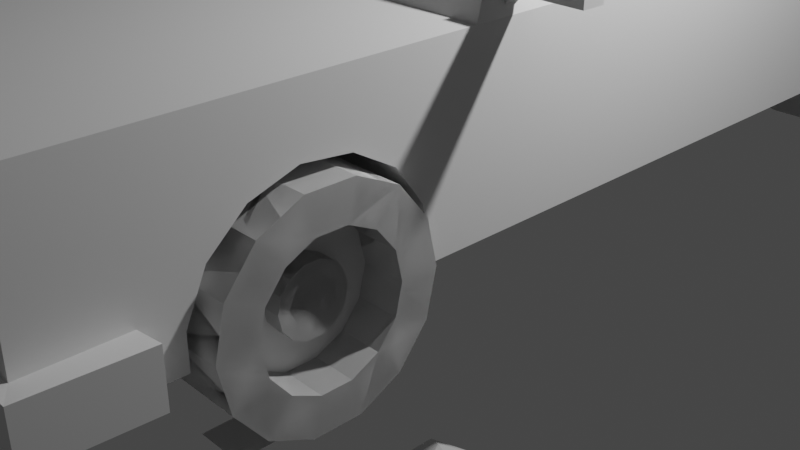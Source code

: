 # Source: low_poly_car7.blend  (saved by Blender 3.4.6; exported with 4.5.12 LTS)
import bpy
from mathutils import Matrix  # noqa: F401  (used for matrix-valued properties, if any)

bpy.ops.wm.read_factory_settings(use_empty=True)
scene = bpy.context.scene
scene.name = 'Scene'

# ---- collections
col_collection = bpy.data.collections.new('Collection'); scene.collection.children.link(col_collection)

# ---- materials (node trees are filled in below, after node groups)
mat_material = bpy.data.materials.new('Material')
mat_material.alpha_threshold = 0.0
mat_material.use_transparent_shadow = False
mat_material.roughness = 0.5
mat_material.line_color = (0.0, 0.0, 0.0, 1.0)

# ---- material node trees
mat_material.use_nodes = True; mat_material.node_tree.nodes.clear()
_N = mat_material.node_tree.nodes; _L = mat_material.node_tree.links
n0 = _N.new('ShaderNodeOutputMaterial'); n0.name = 'Material Output'; n0.location = (300, 300)
n1 = _N.new('ShaderNodeBsdfPrincipled'); n1.name = 'Principled BSDF'; n1.location = (10, 300)
n1.distribution = 'GGX'
n1.subsurface_method = 'RANDOM_WALK_SKIN'
n1.inputs[3].default_value = 1.45
n1.inputs[27].default_value = (0.0, 0.0, 0.0, 1.0)
n1.inputs[28].default_value = 1.0
_L.new(n1.outputs[0], n0.inputs[0])
n0.is_active_output = True

# ---- world
world_world = bpy.data.worlds.new('World'); scene.world = world_world
world_world.use_nodes = True; world_world.node_tree.nodes.clear()
_N = world_world.node_tree.nodes; _L = world_world.node_tree.links
n0 = _N.new('ShaderNodeOutputWorld'); n0.name = 'World Output'; n0.location = (300, 300)
n1 = _N.new('ShaderNodeBackground'); n1.name = 'Background'; n1.location = (10, 300)
n1.inputs[0].default_value = (0.05088, 0.05088, 0.05088, 1.0)
_L.new(n1.outputs[0], n0.inputs[0])
n0.is_active_output = True
world_world.color = (0.05088, 0.05088, 0.05088)
world_world.use_sun_shadow = False
world_world.sun_shadow_jitter_overblur = 0.0

# ---- cameras
cam_camera = bpy.data.cameras.new('Camera')
cam_camera.clip_end = 100.0
cam_camera.ortho_scale = 7.314

# ---- lights
light_light = bpy.data.lights.new('Light', 'POINT')
light_light.transmission_factor = 0.0
light_light.energy = 1000.0
light_light.shadow_soft_size = 0.1
light_light.shadow_maximum_resolution = 0.006
light_light.use_absolute_resolution = True

# ---- meshes
me_cube = bpy.data.meshes.new('Cube')
me_cube.from_pydata([(1.876, 3.665, -0.1445), (1.97, 4.093, -2.105), (1.97, -5.974, -0.3831), (1.97, -5.974, -2.105), (-2.342, 3.665, -0.1445), (-2.436, 4.093, -2.105), (-2.436, -5.974, -0.3831), (-2.436, -5.974, -2.105), (-2.436, -2.318, -2.105), (1.876, -1.843, -0.1445), (-2.342, -1.843, -0.1445), (1.97, -2.318, -2.105), (-1.779, -0.8391, 1.282), (-1.779, 2.846, 1.282), (1.313, 2.846, 1.282), (1.313, -0.8391, 1.282), (1.97, 5.782, -2.105), (-2.436, 5.782, -2.105), (1.97, 5.782, -0.3831), (-2.436, 5.782, -0.3831), (-2.342, 0.6219, -0.1445), (-2.342, 1.575, -0.1445), (1.97, 0.8664, -2.105), (1.97, 1.328, -2.105), (-2.436, 1.328, -2.105), (-2.436, 0.8664, -2.105), (1.876, 1.575, -0.1445), (1.876, 0.6219, -0.1445), (-1.779, 0.6955, 1.282), (-1.779, 1.518, 1.282), (1.313, 1.518, 1.282), (1.313, 0.6955, 1.282), (-2.436, 1.328, -0.3831), (-2.217, 4.015, -0.2472), (1.97, 0.8664, -0.3831), (1.755, -2.228, -0.255), (-1.685, 1.251, 1.521), (-1.573, 3.078, 1.385), (1.219, 0.9646, 1.521), (1.105, -1.068, 1.393), (-2.221, -2.228, -0.255), (-1.571, -1.068, 1.393), (1.107, 3.078, 1.385), (1.751, 4.015, -0.2472), (-2.436, 0.8664, -0.3831), (1.97, 1.328, -0.3831), (-1.685, 0.9646, 1.521), (1.219, 1.251, 1.521), (-2.436, 4.093, -0.3831), (1.97, 4.093, -0.3831), (-2.436, -2.318, -0.3831), (1.97, -2.318, -0.3831), (-1.685, 3.0, 1.521), (1.219, 3.0, 1.521), (-1.685, -0.9778, 1.521), (1.219, -0.9778, 1.521), (-2.149, 1.575, -0.2208), (-2.149, 3.665, -0.2208), (1.683, 0.6219, -0.2208), (1.683, -1.843, -0.2208), (-1.586, 1.518, 1.206), (-1.586, 2.846, 1.206), (1.12, 0.6955, 1.206), (1.12, -0.8391, 1.206), (-2.149, -1.843, -0.2208), (-1.586, -0.8391, 1.206), (1.12, 2.846, 1.206), (1.683, 3.665, -0.2208), (-2.149, 0.6219, -0.2208), (1.683, 1.575, -0.2208), (-1.586, 0.6955, 1.206), (1.12, 1.518, 1.206), (-2.217, 3.835, -0.3507), (1.751, 3.835, -0.3507), (-2.221, -2.058, -0.3746), (1.755, -2.058, -0.3746), (-1.573, 2.898, 1.282), (1.107, 2.898, 1.282), (-1.571, -0.898, 1.273), (1.105, -0.898, 1.273), (1.109, -5.838, -0.7615), (1.109, -5.838, -0.4884), (1.897, -5.838, -0.7615), (1.897, -5.838, -0.4884), (1.655, -5.838, -0.7615), (1.655, -5.838, -0.4884), (-2.436, -5.177, -2.105), (1.97, -5.177, -0.3831), (-2.436, -5.177, -0.3831), (1.97, -5.177, -2.105), (1.97, 4.093, -1.644), (-2.436, -5.974, -1.644), (1.97, -5.974, -1.644), (-2.436, 4.093, -1.644), (1.97, -2.318, -1.644), (-2.436, -2.318, -1.644), (1.97, 5.782, -1.644), (-2.436, 5.782, -1.644), (1.97, 1.328, -1.644), (1.97, 0.8664, -1.644), (-2.436, 0.8664, -1.644), (-2.436, 1.328, -1.644), (-2.436, -5.177, -1.644), (1.97, -5.177, -1.644), (-2.686, -5.157, -2.116), (-2.641, -6.097, -2.116), (2.175, -6.097, -1.634), (2.175, -6.097, -2.116), (2.219, -5.157, -2.116), (-2.686, -5.157, -1.634), (2.219, -5.157, -1.634), (-2.641, -6.097, -1.634), (-2.436, 5.251, -0.3831), (-2.436, 5.251, -2.105), (1.97, 5.251, -2.105), (1.97, 5.251, -0.3831), (1.97, 5.251, -1.644), (-2.436, 5.251, -1.644), (2.138, 5.949, -2.105), (-2.604, 5.949, -2.105), (2.138, 5.949, -1.644), (-2.604, 5.949, -1.644), (2.207, 5.251, -1.644), (-2.673, 5.251, -1.644), (-2.673, 5.251, -2.105), (2.207, 5.251, -2.105)], [], [(87, 88, 6, 2), (92, 2, 6, 91), (101, 32, 48, 93), (86, 89, 3, 7), (103, 87, 2, 92), (117, 112, 19, 97), (99, 34, 51, 94), (25, 22, 11, 8), (102, 88, 50, 95), (10, 12, 65, 64), (38, 46, 54, 55), (14, 30, 71, 66), (40, 35, 75, 74), (31, 15, 63, 62), (97, 19, 18, 96), (114, 113, 17, 16), (112, 115, 18, 19), (116, 114, 125, 122), (12, 28, 70, 65), (34, 45, 47, 38), (53, 52, 36, 47), (47, 36, 46, 38), (43, 33, 72, 73), (32, 44, 46, 36), (5, 1, 23, 24), (24, 23, 22, 25), (90, 49, 45, 98), (98, 45, 34, 99), (95, 50, 44, 100), (100, 44, 32, 101), (21, 4, 48, 32), (27, 9, 51, 34), (13, 29, 36, 52), (15, 31, 38, 55), (12, 10, 50, 54), (4, 13, 52, 48), (14, 0, 49, 53), (9, 15, 55, 51), (10, 20, 44, 50), (0, 26, 45, 49), (28, 12, 54, 46), (30, 14, 53, 47), (31, 27, 34, 38), (26, 30, 47, 45), (29, 21, 32, 36), (20, 28, 46, 44), (33, 43, 49, 48), (35, 40, 50, 51), (42, 37, 52, 53), (41, 39, 55, 54), (40, 41, 54, 50), (37, 33, 48, 52), (43, 42, 53, 49), (39, 35, 51, 55), (68, 64, 65, 70), (73, 72, 76, 77), (74, 75, 79, 78), (69, 67, 66, 71), (59, 58, 62, 63), (57, 56, 60, 61), (37, 42, 77, 76), (27, 31, 62, 58), (13, 4, 57, 61), (39, 41, 78, 79), (30, 26, 69, 71), (0, 14, 66, 67), (41, 40, 74, 78), (21, 29, 60, 56), (15, 9, 59, 63), (33, 37, 76, 72), (4, 21, 56, 57), (28, 20, 68, 70), (20, 10, 64, 68), (42, 43, 73, 77), (9, 27, 58, 59), (26, 0, 67, 69), (35, 39, 79, 75), (29, 13, 61, 60), (84, 85, 83, 82), (80, 81, 85, 84), (91, 6, 88, 102), (94, 51, 87, 103), (8, 11, 89, 86), (51, 50, 88, 87), (11, 94, 103, 89), (92, 91, 111, 106), (25, 100, 101, 24), (8, 95, 100, 25), (23, 98, 99, 22), (1, 90, 98, 23), (115, 116, 96, 18), (97, 96, 120, 121), (86, 102, 95, 8), (22, 99, 94, 11), (17, 113, 124, 119), (102, 86, 104, 109), (24, 101, 93, 5), (7, 3, 107, 105), (105, 111, 109, 104), (108, 110, 106, 107), (107, 106, 111, 105), (86, 7, 105, 104), (103, 92, 106, 110), (89, 103, 110, 108), (3, 89, 108, 107), (91, 102, 109, 111), (5, 93, 117, 113), (49, 90, 116, 115), (90, 1, 114, 116), (48, 49, 115, 112), (1, 5, 113, 114), (93, 48, 112, 117), (122, 125, 118, 120), (119, 121, 120, 118), (124, 123, 121, 119), (113, 117, 123, 124), (114, 16, 118, 125), (117, 97, 121, 123), (16, 17, 119, 118), (96, 116, 122, 120)])
_uv = me_cube.uv_layers.new(name='UVMap')
_uv.uv.foreach_set('vector', [0.625, 0.7306, 0.875, 0.7306, 0.875, 0.75, 0.625, 0.75, 0.4419, 0.75, 0.625, 0.75, 0.625, 1.0, 0.4419, 1.0, 0.4419, 0.2012, 0.625, 0.2012, 0.625, 0.25, 0.4419, 0.25, 0.125, 0.7306, 0.375, 0.7306, 0.375, 0.75, 0.125, 0.75, 0.4419, 0.7306, 0.625, 0.7306, 0.625, 0.75, 0.4419, 0.75, 0.4419, 0.25, 0.625, 0.25, 0.625, 0.25, 0.4419, 0.25, 0.4419, 0.6025, 0.625, 0.6025, 0.625, 0.6612, 0.4419, 0.6612, 0.125, 0.6025, 0.375, 0.6025, 0.375, 0.6612, 0.125, 0.6612, 0.4419, 0.01938, 0.625, 0.01938, 0.625, 0.08882, 0.4419, 0.08882, 0.625, 0.09476, 0.625, 0.0964, 0.625, 0.0964, 0.625, 0.09476, 0.625, 0.6025, 0.875, 0.6025, 0.875, 0.6612, 0.625, 0.6612, 0.625, 0.5069, 0.625, 0.5422, 0.625, 0.5422, 0.625, 0.5069, 0.865, 0.6612, 0.635, 0.6612, 0.635, 0.6612, 0.865, 0.6612, 0.625, 0.6095, 0.625, 0.6536, 0.625, 0.6536, 0.625, 0.6095, 0.4419, 0.25, 0.625, 0.25, 0.625, 0.5, 0.4419, 0.5, 0.375, 0.5, 0.125, 0.5, 0.125, 0.5, 0.375, 0.5, 0.625, 0.25, 0.625, 0.5, 0.625, 0.5, 0.625, 0.25, 0.4419, 0.5, 0.375, 0.5, 0.375, 0.5, 0.4419, 0.5, 0.625, 0.0964, 0.625, 0.1405, 0.625, 0.1405, 0.625, 0.0964, 0.625, 0.6025, 0.625, 0.5488, 0.625, 0.5488, 0.625, 0.6025, 0.625, 0.5, 0.875, 0.5, 0.875, 0.5488, 0.625, 0.5488, 0.625, 0.5488, 0.875, 0.5488, 0.875, 0.6025, 0.625, 0.6025, 0.625, 0.49, 0.625, 0.26, 0.625, 0.26, 0.625, 0.49, 0.625, 0.2012, 0.625, 0.1475, 0.625, 0.1475, 0.625, 0.2012, 0.125, 0.5, 0.375, 0.5, 0.375, 0.5488, 0.125, 0.5488, 0.125, 0.5488, 0.375, 0.5488, 0.375, 0.6025, 0.125, 0.6025, 0.4419, 0.5, 0.625, 0.5, 0.625, 0.5488, 0.4419, 0.5488, 0.4419, 0.5488, 0.625, 0.5488, 0.625, 0.6025, 0.4419, 0.6025, 0.4419, 0.08882, 0.625, 0.08882, 0.625, 0.1475, 0.4419, 0.1475, 0.4419, 0.1475, 0.625, 0.1475, 0.625, 0.2012, 0.4419, 0.2012, 0.625, 0.2063, 0.625, 0.2446, 0.625, 0.25, 0.625, 0.2012, 0.625, 0.6079, 0.625, 0.6552, 0.625, 0.6612, 0.625, 0.6025, 0.625, 0.2431, 0.625, 0.2078, 0.625, 0.2012, 0.625, 0.25, 0.625, 0.6536, 0.625, 0.6095, 0.625, 0.6025, 0.625, 0.6612, 0.625, 0.0964, 0.625, 0.09476, 0.625, 0.08882, 0.625, 0.08882, 0.625, 0.2446, 0.625, 0.2431, 0.625, 0.25, 0.625, 0.25, 0.625, 0.5069, 0.625, 0.5054, 0.625, 0.5, 0.625, 0.5, 0.625, 0.6552, 0.625, 0.6536, 0.625, 0.6612, 0.625, 0.6612, 0.625, 0.09476, 0.625, 0.1421, 0.625, 0.1475, 0.625, 0.08882, 0.625, 0.5054, 0.625, 0.5437, 0.625, 0.5488, 0.625, 0.5, 0.625, 0.1405, 0.625, 0.0964, 0.625, 0.08882, 0.625, 0.1475, 0.625, 0.5422, 0.625, 0.5069, 0.625, 0.5, 0.625, 0.5488, 0.625, 0.6095, 0.625, 0.6079, 0.625, 0.6025, 0.625, 0.6025, 0.625, 0.5437, 0.625, 0.5422, 0.625, 0.5488, 0.625, 0.5488, 0.625, 0.2078, 0.625, 0.2063, 0.625, 0.2012, 0.625, 0.2012, 0.625, 0.1421, 0.625, 0.1405, 0.625, 0.1475, 0.625, 0.1475, 0.625, 0.26, 0.625, 0.49, 0.625, 0.5, 0.625, 0.25, 0.635, 0.6612, 0.865, 0.6612, 0.875, 0.6612, 0.625, 0.6612, 0.625, 0.4875, 0.625, 0.2625, 0.625, 0.25, 0.625, 0.5, 0.8625, 0.6612, 0.6375, 0.6612, 0.625, 0.6612, 0.875, 0.6612, 0.865, 0.6612, 0.8625, 0.6612, 0.875, 0.6612, 0.875, 0.6612, 0.625, 0.2625, 0.625, 0.26, 0.625, 0.25, 0.625, 0.25, 0.625, 0.49, 0.625, 0.4875, 0.625, 0.5, 0.625, 0.5, 0.6375, 0.6612, 0.635, 0.6612, 0.625, 0.6612, 0.625, 0.6612, 0.625, 0.1421, 0.625, 0.09476, 0.625, 0.0964, 0.625, 0.1405, 0.625, 0.49, 0.625, 0.26, 0.625, 0.2625, 0.625, 0.4875, 0.865, 0.6612, 0.635, 0.6612, 0.6375, 0.6612, 0.8625, 0.6612, 0.625, 0.5437, 0.625, 0.5054, 0.625, 0.5069, 0.625, 0.5422, 0.625, 0.6552, 0.625, 0.6079, 0.625, 0.6095, 0.625, 0.6536, 0.625, 0.2446, 0.625, 0.2063, 0.625, 0.2078, 0.625, 0.2431, 0.625, 0.2625, 0.625, 0.4875, 0.625, 0.4875, 0.625, 0.2625, 0.625, 0.6079, 0.625, 0.6095, 0.625, 0.6095, 0.625, 0.6079, 0.625, 0.2431, 0.625, 0.2446, 0.625, 0.2446, 0.625, 0.2431, 0.6375, 0.6612, 0.8625, 0.6612, 0.8625, 0.6612, 0.6375, 0.6612, 0.625, 0.5422, 0.625, 0.5437, 0.625, 0.5437, 0.625, 0.5422, 0.625, 0.5054, 0.625, 0.5069, 0.625, 0.5069, 0.625, 0.5054, 0.8625, 0.6612, 0.865, 0.6612, 0.865, 0.6612, 0.8625, 0.6612, 0.625, 0.2063, 0.625, 0.2078, 0.625, 0.2078, 0.625, 0.2063, 0.625, 0.6536, 0.625, 0.6552, 0.625, 0.6552, 0.625, 0.6536, 0.625, 0.26, 0.625, 0.2625, 0.625, 0.2625, 0.625, 0.26, 0.625, 0.2446, 0.625, 0.2063, 0.625, 0.2063, 0.625, 0.2446, 0.625, 0.1405, 0.625, 0.1421, 0.625, 0.1421, 0.625, 0.1405, 0.625, 0.1421, 0.625, 0.09476, 0.625, 0.09476, 0.625, 0.1421, 0.625, 0.4875, 0.625, 0.49, 0.625, 0.49, 0.625, 0.4875, 0.625, 0.6552, 0.625, 0.6079, 0.625, 0.6079, 0.625, 0.6552, 0.625, 0.5437, 0.625, 0.5054, 0.625, 0.5054, 0.625, 0.5437, 0.635, 0.6612, 0.6375, 0.6612, 0.6375, 0.6612, 0.635, 0.6612, 0.625, 0.2078, 0.625, 0.2431, 0.625, 0.2431, 0.625, 0.2078, 0.375, 0.4233, 0.625, 0.4233, 0.625, 0.5, 0.375, 0.5, 0.375, 0.25, 0.625, 0.25, 0.625, 0.4233, 0.375, 0.4233, 0.4419, 0.0, 0.625, 0.0, 0.625, 0.01938, 0.4419, 0.01938, 0.4419, 0.6612, 0.625, 0.6612, 0.625, 0.7306, 0.4419, 0.7306, 0.125, 0.6612, 0.375, 0.6612, 0.375, 0.7306, 0.125, 0.7306, 0.625, 0.6612, 0.875, 0.6612, 0.875, 0.7306, 0.625, 0.7306, 0.375, 0.6612, 0.4419, 0.6612, 0.4419, 0.7306, 0.375, 0.7306, 0.4419, 0.75, 0.4419, 1.0, 0.4419, 1.0, 0.4419, 0.75, 0.375, 0.1475, 0.4419, 0.1475, 0.4419, 0.2012, 0.375, 0.2012, 0.375, 0.08882, 0.4419, 0.08882, 0.4419, 0.1475, 0.375, 0.1475, 0.375, 0.5488, 0.4419, 0.5488, 0.4419, 0.6025, 0.375, 0.6025, 0.375, 0.5, 0.4419, 0.5, 0.4419, 0.5488, 0.375, 0.5488, 0.625, 0.5, 0.4419, 0.5, 0.4419, 0.5, 0.625, 0.5, 0.4419, 0.25, 0.4419, 0.5, 0.4419, 0.5, 0.4419, 0.25, 0.375, 0.01938, 0.4419, 0.01938, 0.4419, 0.08882, 0.375, 0.08882, 0.375, 0.6025, 0.4419, 0.6025, 0.4419, 0.6612, 0.375, 0.6612, 0.125, 0.5, 0.125, 0.5, 0.125, 0.5, 0.125, 0.5, 0.4419, 0.01938, 0.375, 0.01938, 0.375, 0.01938, 0.4419, 0.01938, 0.375, 0.2012, 0.4419, 0.2012, 0.4419, 0.25, 0.375, 0.25, 0.125, 0.75, 0.375, 0.75, 0.375, 0.75, 0.125, 0.75, 0.375, 0.0, 0.4419, 0.0, 0.4419, 0.01938, 0.375, 0.01938, 0.375, 0.7306, 0.4419, 0.7306, 0.4419, 0.75, 0.375, 0.75, 0.375, 0.75, 0.4419, 0.75, 0.4419, 1.0, 0.375, 1.0, 0.125, 0.7306, 0.125, 0.75, 0.125, 0.75, 0.125, 0.7306, 0.4419, 0.7306, 0.4419, 0.75, 0.4419, 0.75, 0.4419, 0.7306, 0.375, 0.7306, 0.4419, 0.7306, 0.4419, 0.7306, 0.375, 0.7306, 0.375, 0.75, 0.375, 0.7306, 0.375, 0.7306, 0.375, 0.75, 0.4419, 0.0, 0.4419, 0.01938, 0.4419, 0.01938, 0.4419, 0.0, 0.375, 0.25, 0.4419, 0.25, 0.4419, 0.25, 0.375, 0.25, 0.625, 0.5, 0.4419, 0.5, 0.4419, 0.5, 0.625, 0.5, 0.4419, 0.5, 0.375, 0.5, 0.375, 0.5, 0.4419, 0.5, 0.625, 0.25, 0.625, 0.5, 0.625, 0.5, 0.625, 0.25, 0.375, 0.5, 0.125, 0.5, 0.125, 0.5, 0.375, 0.5, 0.4419, 0.25, 0.625, 0.25, 0.625, 0.25, 0.4419, 0.25, 0.4419, 0.5, 0.375, 0.5, 0.375, 0.5, 0.4419, 0.5, 0.375, 0.25, 0.4419, 0.25, 0.4419, 0.5, 0.375, 0.5, 0.375, 0.25, 0.4419, 0.25, 0.4419, 0.25, 0.375, 0.25, 0.375, 0.25, 0.4419, 0.25, 0.4419, 0.25, 0.375, 0.25, 0.375, 0.5, 0.375, 0.5, 0.375, 0.5, 0.375, 0.5, 0.4419, 0.25, 0.4419, 0.25, 0.4419, 0.25, 0.4419, 0.25, 0.375, 0.5, 0.125, 0.5, 0.125, 0.5, 0.375, 0.5, 0.4419, 0.5, 0.4419, 0.5, 0.4419, 0.5, 0.4419, 0.5])
me_cube.materials.append(mat_material)
me_cube.use_mirror_vertex_groups = False
me_cube.update()
me_cylinder = bpy.data.meshes.new('Cylinder')
me_cylinder.from_pydata([(0.0, 1.0, -1.0), (0.0, 1.0, 1.0), (0.4067, 0.9135, -1.0), (0.4067, 0.9135, 1.0), (0.7431, 0.6691, -1.0), (0.7431, 0.6691, 1.0), (0.9511, 0.309, -1.0), (0.9511, 0.309, 1.0), (0.9945, -0.1045, -1.0), (0.9945, -0.1045, 1.0), (0.866, -0.5, -1.0), (0.866, -0.5, 1.0), (0.5878, -0.809, -1.0), (0.5878, -0.809, 1.0), (0.2079, -0.9781, -1.0), (0.2079, -0.9781, 1.0), (-0.2079, -0.9781, -1.0), (-0.2079, -0.9781, 1.0), (-0.5878, -0.809, -1.0), (-0.5878, -0.809, 1.0), (-0.866, -0.5, -1.0), (-0.866, -0.5, 1.0), (-0.9945, -0.1045, -1.0), (-0.9945, -0.1045, 1.0), (-0.9511, 0.309, -1.0), (-0.9511, 0.309, 1.0), (-0.7431, 0.6691, -1.0), (-0.7431, 0.6691, 1.0), (-0.4067, 0.9135, -1.0), (-0.4067, 0.9135, 1.0)], [], [(0, 1, 3, 2), (2, 3, 5, 4), (4, 5, 7, 6), (6, 7, 9, 8), (8, 9, 11, 10), (10, 11, 13, 12), (12, 13, 15, 14), (14, 15, 17, 16), (16, 17, 19, 18), (18, 19, 21, 20), (20, 21, 23, 22), (22, 23, 25, 24), (24, 25, 27, 26), (3, 1, 29, 27, 25, 23, 21, 19, 17, 15, 13, 11, 9, 7, 5), (26, 27, 29, 28), (28, 29, 1, 0), (0, 2, 4, 6, 8, 10, 12, 14, 16, 18, 20, 22, 24, 26, 28)])
_uv = me_cylinder.uv_layers.new(name='UVMap')
_uv.uv.foreach_set('vector', [1.0, 0.5, 1.0, 1.0, 0.9333, 1.0, 0.9333, 0.5, 0.9333, 0.5, 0.9333, 1.0, 0.8667, 1.0, 0.8667, 0.5, 0.8667, 0.5, 0.8667, 1.0, 0.8, 1.0, 0.8, 0.5, 0.8, 0.5, 0.8, 1.0, 0.7333, 1.0, 0.7333, 0.5, 0.7333, 0.5, 0.7333, 1.0, 0.6667, 1.0, 0.6667, 0.5, 0.6667, 0.5, 0.6667, 1.0, 0.6, 1.0, 0.6, 0.5, 0.6, 0.5, 0.6, 1.0, 0.5333, 1.0, 0.5333, 0.5, 0.5333, 0.5, 0.5333, 1.0, 0.4667, 1.0, 0.4667, 0.5, 0.4667, 0.5, 0.4667, 1.0, 0.4, 1.0, 0.4, 0.5, 0.4, 0.5, 0.4, 1.0, 0.3333, 1.0, 0.3333, 0.5, 0.3333, 0.5, 0.3333, 1.0, 0.2667, 1.0, 0.2667, 0.5, 0.2667, 0.5, 0.2667, 1.0, 0.2, 1.0, 0.2, 0.5, 0.2, 0.5, 0.2, 1.0, 0.1333, 1.0, 0.1333, 0.5, 0.3476, 0.4693, 0.25, 0.49, 0.1524, 0.4693, 0.07165, 0.4106, 0.02175, 0.3242, 0.01131, 0.2249, 0.04215, 0.13, 0.1089, 0.05584, 0.2001, 0.01524, 0.2999, 0.01524, 0.3911, 0.05584, 0.4578, 0.13, 0.4887, 0.2249, 0.4783, 0.3242, 0.4284, 0.4106, 0.1333, 0.5, 0.1333, 1.0, 0.06667, 1.0, 0.06667, 0.5, 0.06667, 0.5, 0.06667, 1.0, 4.47e-08, 1.0, 4.47e-08, 0.5, 0.75, 0.49, 0.8476, 0.4693, 0.9284, 0.4106, 0.9783, 0.3242, 0.9887, 0.2249, 0.9578, 0.13, 0.8911, 0.05584, 0.7999, 0.01524, 0.7001, 0.01524, 0.6089, 0.05584, 0.5422, 0.13, 0.5113, 0.2249, 0.5217, 0.3242, 0.5716, 0.4106, 0.6524, 0.4693])
me_cylinder.update()
me_cylinder_002 = bpy.data.meshes.new('Cylinder.002')
me_cylinder_002.from_pydata([(0.0, 1.0, -1.0), (0.0, 0.6469, 1.0), (0.4339, 0.901, -1.0), (0.2807, 0.5829, 1.0), (0.7818, 0.6235, -1.0), (0.5058, 0.4034, 1.0), (0.9749, 0.2225, -1.0), (0.6307, 0.144, 1.0), (0.9749, -0.2225, -1.0), (0.6307, -0.144, 1.0), (0.7818, -0.6235, -1.0), (0.5058, -0.4034, 1.0), (0.4339, -0.901, -1.0), (0.2807, -0.5829, 1.0), (0.0, -1.0, -1.0), (0.0, -0.6469, 1.0), (-0.4339, -0.901, -1.0), (-0.2807, -0.5829, 1.0), (-0.7818, -0.6235, -1.0), (-0.5058, -0.4034, 1.0), (-0.9749, -0.2225, -1.0), (-0.6307, -0.144, 1.0), (-0.9749, 0.2225, -1.0), (-0.6307, 0.144, 1.0), (-0.7818, 0.6235, -1.0), (-0.5058, 0.4034, 1.0), (-0.4339, 0.901, -1.0), (-0.2807, 0.5829, 1.0), (0.4339, 0.901, 1.0), (0.0, 1.0, 1.0), (0.7818, 0.6235, 1.0), (0.9749, 0.2225, 1.0), (0.9749, -0.2225, 1.0), (0.7818, -0.6235, 1.0), (0.4339, -0.901, 1.0), (0.0, -1.0, 1.0), (-0.4339, -0.901, 1.0), (-0.7818, -0.6235, 1.0), (-0.9749, -0.2225, 1.0), (-0.9749, 0.2225, 1.0), (-0.7818, 0.6235, 1.0), (-0.4339, 0.901, 1.0), (0.1386, 0.2878, 0.3379), (-6.332e-08, 0.3194, 0.3379), (0.2497, 0.1991, 0.3379), (0.3114, 0.07107, 0.3379), (0.3114, -0.07107, 0.3379), (0.2497, -0.1991, 0.3379), (0.1386, -0.2878, 0.3379), (1.756e-09, -0.3194, 0.3379), (-0.1386, -0.2878, 0.3379), (-0.2497, -0.1991, 0.3379), (-0.3114, -0.07107, 0.3379), (-0.3114, 0.07107, 0.3379), (-0.2497, 0.1991, 0.3379), (-0.1386, 0.2878, 0.3379), (0.2807, 0.5829, 0.3379), (-3.078e-08, 0.6469, 0.3379), (0.5058, 0.4034, 0.3379), (0.6307, 0.144, 0.3379), (0.6307, -0.144, 0.3379), (0.5058, -0.4034, 0.3379), (0.2807, -0.5829, 0.3379), (-3.078e-08, -0.6469, 0.3379), (-0.2807, -0.5829, 0.3379), (-0.5058, -0.4034, 0.3379), (-0.6307, -0.144, 0.3379), (-0.6307, 0.144, 0.3379), (-0.5058, 0.4034, 0.3379), (-0.2807, 0.5829, 0.3379), (0.1386, 0.2878, 0.6293), (-4.978e-08, 0.3194, 0.6293), (0.2497, 0.1991, 0.6293), (0.3114, 0.07107, 0.6293), (0.3114, -0.07107, 0.6293), (0.2497, -0.1991, 0.6293), (0.1386, -0.2878, 0.6293), (1.53e-08, -0.3194, 0.6293), (-0.1386, -0.2878, 0.6293), (-0.2497, -0.1991, 0.6293), (-0.3114, -0.07107, 0.6293), (-0.3114, 0.07107, 0.6293), (-0.2497, 0.1991, 0.6293), (-0.1386, 0.2878, 0.6293), (0.5058, 0.4034, 0.1573), (0.2807, 0.5829, 0.1573), (0.6307, -0.144, 0.1573), (0.6307, 0.144, 0.1573), (0.2807, -0.5829, 0.1573), (0.5058, -0.4034, 0.1573), (-0.2807, -0.5829, 0.1573), (-3.918e-08, -0.6469, 0.1573), (-0.6307, -0.144, 0.1573), (-0.5058, -0.4034, 0.1573), (-0.5058, 0.4034, 0.1573), (-0.6307, 0.144, 0.1573), (-3.918e-08, 0.6469, 0.1573), (-0.2807, 0.5829, 0.1573), (0.2497, 0.1991, 0.1573), (0.1386, 0.2878, 0.1573), (0.3114, -0.07107, 0.1573), (0.3114, 0.07107, 0.1573), (0.1386, -0.2878, 0.1573), (0.2497, -0.1991, 0.1573), (-0.1386, -0.2878, 0.1573), (-6.642e-09, -0.3194, 0.1573), (-0.3114, -0.07107, 0.1573), (-0.2497, -0.1991, 0.1573), (-0.2497, 0.1991, 0.1573), (-0.3114, 0.07107, 0.1573), (-7.172e-08, 0.3194, 0.1573), (-0.1386, 0.2878, 0.1573)], [], [(0, 29, 28, 2), (2, 28, 30, 4), (4, 30, 31, 6), (6, 31, 32, 8), (8, 32, 33, 10), (10, 33, 34, 12), (12, 34, 35, 14), (14, 35, 36, 16), (16, 36, 37, 18), (18, 37, 38, 20), (20, 38, 39, 22), (22, 39, 40, 24), (23, 21, 66, 67), (24, 40, 41, 26), (26, 41, 29, 0), (0, 2, 4, 6, 8, 10, 12, 14, 16, 18, 20, 22, 24, 26), (1, 3, 28, 29), (3, 5, 30, 28), (5, 7, 31, 30), (7, 9, 32, 31), (9, 11, 33, 32), (11, 13, 34, 33), (13, 15, 35, 34), (15, 17, 36, 35), (17, 19, 37, 36), (19, 21, 38, 37), (21, 23, 39, 38), (23, 25, 40, 39), (25, 27, 41, 40), (27, 1, 29, 41), (45, 44, 72, 73), (9, 7, 59, 60), (25, 23, 67, 68), (11, 9, 60, 61), (27, 25, 68, 69), (13, 11, 61, 62), (1, 27, 69, 57), (15, 13, 62, 63), (17, 15, 63, 64), (3, 1, 57, 56), (19, 17, 64, 65), (5, 3, 56, 58), (21, 19, 65, 66), (7, 5, 58, 59), (43, 42, 56, 57), (45, 46, 100, 101), (44, 45, 59, 58), (44, 58, 84, 98), (46, 47, 61, 60), (60, 59, 87, 86), (48, 49, 63, 62), (56, 42, 99, 85), (50, 51, 65, 64), (42, 44, 98, 99), (52, 53, 67, 66), (43, 57, 96, 110), (54, 55, 69, 68), (69, 55, 111, 97), (70, 71, 83, 82, 81, 80, 79, 78, 77, 76, 75, 74, 73, 72), (53, 52, 80, 81), (46, 45, 73, 74), (54, 53, 81, 82), (47, 46, 74, 75), (55, 54, 82, 83), (48, 47, 75, 76), (43, 55, 83, 71), (49, 48, 76, 77), (50, 49, 77, 78), (42, 43, 71, 70), (51, 50, 78, 79), (44, 42, 70, 72), (52, 51, 79, 80), (99, 98, 84, 85), (101, 100, 86, 87), (103, 102, 88, 89), (105, 104, 90, 91), (107, 106, 92, 93), (109, 108, 94, 95), (111, 110, 96, 97), (59, 45, 101, 87), (62, 61, 89, 88), (46, 60, 86, 100), (47, 48, 102, 103), (61, 47, 103, 89), (64, 63, 91, 90), (48, 62, 88, 102), (49, 50, 104, 105), (63, 49, 105, 91), (66, 65, 93, 92), (50, 64, 90, 104), (51, 52, 106, 107), (65, 51, 107, 93), (68, 67, 95, 94), (52, 66, 92, 106), (53, 54, 108, 109), (67, 53, 109, 95), (57, 69, 97, 96), (54, 68, 94, 108), (55, 43, 110, 111), (58, 56, 85, 84)])
_uv = me_cylinder_002.uv_layers.new(name='UVMap')
_uv.uv.foreach_set('vector', [1.0, 0.5, 1.0, 1.0, 0.9286, 1.0, 0.9286, 0.5, 0.9286, 0.5, 0.9286, 1.0, 0.8571, 1.0, 0.8571, 0.5, 0.8571, 0.5, 0.8571, 1.0, 0.7857, 1.0, 0.7857, 0.5, 0.7857, 0.5, 0.7857, 1.0, 0.7143, 1.0, 0.7143, 0.5, 0.7143, 0.5, 0.7143, 1.0, 0.6429, 1.0, 0.6429, 0.5, 0.6429, 0.5, 0.6429, 1.0, 0.5714, 1.0, 0.5714, 0.5, 0.5714, 0.5, 0.5714, 1.0, 0.5, 1.0, 0.5, 0.5, 0.5, 0.5, 0.5, 1.0, 0.4286, 1.0, 0.4286, 0.5, 0.4286, 0.5, 0.4286, 1.0, 0.3571, 1.0, 0.3571, 0.5, 0.3571, 0.5, 0.3571, 1.0, 0.2857, 1.0, 0.2857, 0.5, 0.2857, 0.5, 0.2857, 1.0, 0.2143, 1.0, 0.2143, 0.5, 0.2143, 0.5, 0.2143, 1.0, 0.1429, 1.0, 0.1429, 0.5, 0.09863, 0.2845, 0.09863, 0.2155, 0.09863, 0.2155, 0.09863, 0.2845, 0.1429, 0.5, 0.1429, 1.0, 0.07143, 1.0, 0.07143, 0.5, 0.07143, 0.5, 0.07143, 1.0, -1.341e-07, 1.0, -1.341e-07, 0.5, 0.75, 0.49, 0.8541, 0.4662, 0.9376, 0.3996, 0.984, 0.3034, 0.984, 0.1966, 0.9376, 0.1004, 0.8541, 0.03377, 0.75, 0.01, 0.6459, 0.03377, 0.5624, 0.1004, 0.516, 0.1966, 0.516, 0.3034, 0.5624, 0.3996, 0.6459, 0.4662, 0.25, 0.4053, 0.3174, 0.3899, 0.3541, 0.4662, 0.25, 0.49, 0.3174, 0.3899, 0.3714, 0.3468, 0.4376, 0.3996, 0.3541, 0.4662, 0.3714, 0.3468, 0.4014, 0.2845, 0.484, 0.3034, 0.4376, 0.3996, 0.4014, 0.2845, 0.4014, 0.2155, 0.484, 0.1966, 0.484, 0.3034, 0.4014, 0.2155, 0.3714, 0.1532, 0.4376, 0.1004, 0.484, 0.1966, 0.3714, 0.1532, 0.3174, 0.1101, 0.3541, 0.03377, 0.4376, 0.1004, 0.3174, 0.1101, 0.25, 0.09474, 0.25, 0.01, 0.3541, 0.03377, 0.25, 0.09474, 0.1826, 0.1101, 0.1459, 0.03377, 0.25, 0.01, 0.1826, 0.1101, 0.1286, 0.1532, 0.06236, 0.1004, 0.1459, 0.03377, 0.1286, 0.1532, 0.09863, 0.2155, 0.01602, 0.1966, 0.06236, 0.1004, 0.09863, 0.2155, 0.09863, 0.2845, 0.01602, 0.3034, 0.01602, 0.1966, 0.09863, 0.2845, 0.1286, 0.3468, 0.06236, 0.3996, 0.01602, 0.3034, 0.1286, 0.3468, 0.1826, 0.3899, 0.1459, 0.4662, 0.06236, 0.3996, 0.1826, 0.3899, 0.25, 0.4053, 0.25, 0.49, 0.1459, 0.4662, 0.3247, 0.2671, 0.3099, 0.2978, 0.3099, 0.2978, 0.3247, 0.2671, 0.4014, 0.2155, 0.4014, 0.2845, 0.4014, 0.2845, 0.4014, 0.2155, 0.1286, 0.3468, 0.09863, 0.2845, 0.09863, 0.2845, 0.1286, 0.3468, 0.3714, 0.1532, 0.4014, 0.2155, 0.4014, 0.2155, 0.3714, 0.1532, 0.1826, 0.3899, 0.1286, 0.3468, 0.1286, 0.3468, 0.1826, 0.3899, 0.3174, 0.1101, 0.3714, 0.1532, 0.3714, 0.1532, 0.3174, 0.1101, 0.25, 0.4053, 0.1826, 0.3899, 0.1826, 0.3899, 0.25, 0.4053, 0.25, 0.09474, 0.3174, 0.1101, 0.3174, 0.1101, 0.25, 0.09474, 0.1826, 0.1101, 0.25, 0.09474, 0.25, 0.09474, 0.1826, 0.1101, 0.3174, 0.3899, 0.25, 0.4053, 0.25, 0.4053, 0.3174, 0.3899, 0.1286, 0.1532, 0.1826, 0.1101, 0.1826, 0.1101, 0.1286, 0.1532, 0.3714, 0.3468, 0.3174, 0.3899, 0.3174, 0.3899, 0.3714, 0.3468, 0.09863, 0.2155, 0.1286, 0.1532, 0.1286, 0.1532, 0.09863, 0.2155, 0.4014, 0.2845, 0.3714, 0.3468, 0.3714, 0.3468, 0.4014, 0.2845, 0.25, 0.3267, 0.2833, 0.3191, 0.3174, 0.3899, 0.25, 0.4053, 0.3247, 0.2671, 0.3247, 0.2329, 0.3247, 0.2329, 0.3247, 0.2671, 0.3099, 0.2978, 0.3247, 0.2671, 0.4014, 0.2845, 0.3714, 0.3468, 0.3099, 0.2978, 0.3714, 0.3468, 0.3714, 0.3468, 0.3099, 0.2978, 0.3247, 0.2329, 0.3099, 0.2022, 0.3714, 0.1532, 0.4014, 0.2155, 0.4014, 0.2155, 0.4014, 0.2845, 0.4014, 0.2845, 0.4014, 0.2155, 0.2833, 0.1809, 0.25, 0.1733, 0.25, 0.09474, 0.3174, 0.1101, 0.3174, 0.3899, 0.2833, 0.3191, 0.2833, 0.3191, 0.3174, 0.3899, 0.2167, 0.1809, 0.1901, 0.2022, 0.1286, 0.1532, 0.1826, 0.1101, 0.2833, 0.3191, 0.3099, 0.2978, 0.3099, 0.2978, 0.2833, 0.3191, 0.1753, 0.2329, 0.1753, 0.2671, 0.09863, 0.2845, 0.09863, 0.2155, 0.25, 0.3267, 0.25, 0.4053, 0.25, 0.4053, 0.25, 0.3267, 0.1901, 0.2978, 0.2167, 0.3191, 0.1826, 0.3899, 0.1286, 0.3468, 0.1826, 0.3899, 0.2167, 0.3191, 0.2167, 0.3191, 0.1826, 0.3899, 0.2833, 0.3191, 0.25, 0.3267, 0.2167, 0.3191, 0.1901, 0.2978, 0.1753, 0.2671, 0.1753, 0.2329, 0.1901, 0.2022, 0.2167, 0.1809, 0.25, 0.1733, 0.2833, 0.1809, 0.3099, 0.2022, 0.3247, 0.2329, 0.3247, 0.2671, 0.3099, 0.2978, 0.1753, 0.2671, 0.1753, 0.2329, 0.1753, 0.2329, 0.1753, 0.2671, 0.3247, 0.2329, 0.3247, 0.2671, 0.3247, 0.2671, 0.3247, 0.2329, 0.1901, 0.2978, 0.1753, 0.2671, 0.1753, 0.2671, 0.1901, 0.2978, 0.3099, 0.2022, 0.3247, 0.2329, 0.3247, 0.2329, 0.3099, 0.2022, 0.2167, 0.3191, 0.1901, 0.2978, 0.1901, 0.2978, 0.2167, 0.3191, 0.2833, 0.1809, 0.3099, 0.2022, 0.3099, 0.2022, 0.2833, 0.1809, 0.25, 0.3267, 0.2167, 0.3191, 0.2167, 0.3191, 0.25, 0.3267, 0.25, 0.1733, 0.2833, 0.1809, 0.2833, 0.1809, 0.25, 0.1733, 0.2167, 0.1809, 0.25, 0.1733, 0.25, 0.1733, 0.2167, 0.1809, 0.2833, 0.3191, 0.25, 0.3267, 0.25, 0.3267, 0.2833, 0.3191, 0.1901, 0.2022, 0.2167, 0.1809, 0.2167, 0.1809, 0.1901, 0.2022, 0.3099, 0.2978, 0.2833, 0.3191, 0.2833, 0.3191, 0.3099, 0.2978, 0.1753, 0.2329, 0.1901, 0.2022, 0.1901, 0.2022, 0.1753, 0.2329, 0.2833, 0.3191, 0.3099, 0.2978, 0.3714, 0.3468, 0.3174, 0.3899, 0.3247, 0.2671, 0.3247, 0.2329, 0.4014, 0.2155, 0.4014, 0.2845, 0.3099, 0.2022, 0.2833, 0.1809, 0.3174, 0.1101, 0.3714, 0.1532, 0.25, 0.1733, 0.2167, 0.1809, 0.1826, 0.1101, 0.25, 0.09474, 0.1901, 0.2022, 0.1753, 0.2329, 0.09863, 0.2155, 0.1286, 0.1532, 0.1753, 0.2671, 0.1901, 0.2978, 0.1286, 0.3468, 0.09863, 0.2845, 0.2167, 0.3191, 0.25, 0.3267, 0.25, 0.4053, 0.1826, 0.3899, 0.4014, 0.2845, 0.3247, 0.2671, 0.3247, 0.2671, 0.4014, 0.2845, 0.3174, 0.1101, 0.3714, 0.1532, 0.3714, 0.1532, 0.3174, 0.1101, 0.3247, 0.2329, 0.4014, 0.2155, 0.4014, 0.2155, 0.3247, 0.2329, 0.3099, 0.2022, 0.2833, 0.1809, 0.2833, 0.1809, 0.3099, 0.2022, 0.3714, 0.1532, 0.3099, 0.2022, 0.3099, 0.2022, 0.3714, 0.1532, 0.1826, 0.1101, 0.25, 0.09474, 0.25, 0.09474, 0.1826, 0.1101, 0.2833, 0.1809, 0.3174, 0.1101, 0.3174, 0.1101, 0.2833, 0.1809, 0.25, 0.1733, 0.2167, 0.1809, 0.2167, 0.1809, 0.25, 0.1733, 0.25, 0.09474, 0.25, 0.1733, 0.25, 0.1733, 0.25, 0.09474, 0.09863, 0.2155, 0.1286, 0.1532, 0.1286, 0.1532, 0.09863, 0.2155, 0.2167, 0.1809, 0.1826, 0.1101, 0.1826, 0.1101, 0.2167, 0.1809, 0.1901, 0.2022, 0.1753, 0.2329, 0.1753, 0.2329, 0.1901, 0.2022, 0.1286, 0.1532, 0.1901, 0.2022, 0.1901, 0.2022, 0.1286, 0.1532, 0.1286, 0.3468, 0.09863, 0.2845, 0.09863, 0.2845, 0.1286, 0.3468, 0.1753, 0.2329, 0.09863, 0.2155, 0.09863, 0.2155, 0.1753, 0.2329, 0.1753, 0.2671, 0.1901, 0.2978, 0.1901, 0.2978, 0.1753, 0.2671, 0.09863, 0.2845, 0.1753, 0.2671, 0.1753, 0.2671, 0.09863, 0.2845, 0.25, 0.4053, 0.1826, 0.3899, 0.1826, 0.3899, 0.25, 0.4053, 0.1901, 0.2978, 0.1286, 0.3468, 0.1286, 0.3468, 0.1901, 0.2978, 0.2167, 0.3191, 0.25, 0.3267, 0.25, 0.3267, 0.2167, 0.3191, 0.3714, 0.3468, 0.3174, 0.3899, 0.3174, 0.3899, 0.3714, 0.3468])
me_cylinder_002.update()
me_cylinder_003 = bpy.data.meshes.new('Cylinder.003')
me_cylinder_003.from_pydata([(0.0, 1.0, -1.0), (0.0, 1.0, 1.0), (0.4067, 0.9135, -1.0), (0.4067, 0.9135, 1.0), (0.7431, 0.6691, -1.0), (0.7431, 0.6691, 1.0), (0.9511, 0.309, -1.0), (0.9511, 0.309, 1.0), (0.9945, -0.1045, -1.0), (0.9945, -0.1045, 1.0), (0.866, -0.5, -1.0), (0.866, -0.5, 1.0), (0.5878, -0.809, -1.0), (0.5878, -0.809, 1.0), (0.2079, -0.9781, -1.0), (0.2079, -0.9781, 1.0), (-0.2079, -0.9781, -1.0), (-0.2079, -0.9781, 1.0), (-0.5878, -0.809, -1.0), (-0.5878, -0.809, 1.0), (-0.866, -0.5, -1.0), (-0.866, -0.5, 1.0), (-0.9945, -0.1045, -1.0), (-0.9945, -0.1045, 1.0), (-0.9511, 0.309, -1.0), (-0.9511, 0.309, 1.0), (-0.7431, 0.6691, -1.0), (-0.7431, 0.6691, 1.0), (-0.4067, 0.9135, -1.0), (-0.4067, 0.9135, 1.0)], [], [(0, 1, 3, 2), (2, 3, 5, 4), (4, 5, 7, 6), (6, 7, 9, 8), (8, 9, 11, 10), (10, 11, 13, 12), (12, 13, 15, 14), (14, 15, 17, 16), (16, 17, 19, 18), (18, 19, 21, 20), (20, 21, 23, 22), (22, 23, 25, 24), (24, 25, 27, 26), (3, 1, 29, 27, 25, 23, 21, 19, 17, 15, 13, 11, 9, 7, 5), (26, 27, 29, 28), (28, 29, 1, 0), (0, 2, 4, 6, 8, 10, 12, 14, 16, 18, 20, 22, 24, 26, 28)])
_uv = me_cylinder_003.uv_layers.new(name='UVMap')
_uv.uv.foreach_set('vector', [1.0, 0.5, 1.0, 1.0, 0.9333, 1.0, 0.9333, 0.5, 0.9333, 0.5, 0.9333, 1.0, 0.8667, 1.0, 0.8667, 0.5, 0.8667, 0.5, 0.8667, 1.0, 0.8, 1.0, 0.8, 0.5, 0.8, 0.5, 0.8, 1.0, 0.7333, 1.0, 0.7333, 0.5, 0.7333, 0.5, 0.7333, 1.0, 0.6667, 1.0, 0.6667, 0.5, 0.6667, 0.5, 0.6667, 1.0, 0.6, 1.0, 0.6, 0.5, 0.6, 0.5, 0.6, 1.0, 0.5333, 1.0, 0.5333, 0.5, 0.5333, 0.5, 0.5333, 1.0, 0.4667, 1.0, 0.4667, 0.5, 0.4667, 0.5, 0.4667, 1.0, 0.4, 1.0, 0.4, 0.5, 0.4, 0.5, 0.4, 1.0, 0.3333, 1.0, 0.3333, 0.5, 0.3333, 0.5, 0.3333, 1.0, 0.2667, 1.0, 0.2667, 0.5, 0.2667, 0.5, 0.2667, 1.0, 0.2, 1.0, 0.2, 0.5, 0.2, 0.5, 0.2, 1.0, 0.1333, 1.0, 0.1333, 0.5, 0.3476, 0.4693, 0.25, 0.49, 0.1524, 0.4693, 0.07165, 0.4106, 0.02175, 0.3242, 0.01131, 0.2249, 0.04215, 0.13, 0.1089, 0.05584, 0.2001, 0.01524, 0.2999, 0.01524, 0.3911, 0.05584, 0.4578, 0.13, 0.4887, 0.2249, 0.4783, 0.3242, 0.4284, 0.4106, 0.1333, 0.5, 0.1333, 1.0, 0.06667, 1.0, 0.06667, 0.5, 0.06667, 0.5, 0.06667, 1.0, 4.47e-08, 1.0, 4.47e-08, 0.5, 0.75, 0.49, 0.8476, 0.4693, 0.9284, 0.4106, 0.9783, 0.3242, 0.9887, 0.2249, 0.9578, 0.13, 0.8911, 0.05584, 0.7999, 0.01524, 0.7001, 0.01524, 0.6089, 0.05584, 0.5422, 0.13, 0.5113, 0.2249, 0.5217, 0.3242, 0.5716, 0.4106, 0.6524, 0.4693])
me_cylinder_003.update()
me_cylinder_004 = bpy.data.meshes.new('Cylinder.004')
me_cylinder_004.from_pydata([(0.0, 1.0, -1.0), (0.0, 0.6469, 1.0), (0.4339, 0.901, -1.0), (0.2807, 0.5829, 1.0), (0.7818, 0.6235, -1.0), (0.5058, 0.4034, 1.0), (0.9749, 0.2225, -1.0), (0.6307, 0.144, 1.0), (0.9749, -0.2225, -1.0), (0.6307, -0.144, 1.0), (0.7818, -0.6235, -1.0), (0.5058, -0.4034, 1.0), (0.4339, -0.901, -1.0), (0.2807, -0.5829, 1.0), (0.0, -1.0, -1.0), (0.0, -0.6469, 1.0), (-0.4339, -0.901, -1.0), (-0.2807, -0.5829, 1.0), (-0.7818, -0.6235, -1.0), (-0.5058, -0.4034, 1.0), (-0.9749, -0.2225, -1.0), (-0.6307, -0.144, 1.0), (-0.9749, 0.2225, -1.0), (-0.6307, 0.144, 1.0), (-0.7818, 0.6235, -1.0), (-0.5058, 0.4034, 1.0), (-0.4339, 0.901, -1.0), (-0.2807, 0.5829, 1.0), (0.4339, 0.901, 1.0), (0.0, 1.0, 1.0), (0.7818, 0.6235, 1.0), (0.9749, 0.2225, 1.0), (0.9749, -0.2225, 1.0), (0.7818, -0.6235, 1.0), (0.4339, -0.901, 1.0), (0.0, -1.0, 1.0), (-0.4339, -0.901, 1.0), (-0.7818, -0.6235, 1.0), (-0.9749, -0.2225, 1.0), (-0.9749, 0.2225, 1.0), (-0.7818, 0.6235, 1.0), (-0.4339, 0.901, 1.0), (0.1386, 0.2878, 0.3379), (-6.332e-08, 0.3194, 0.3379), (0.2497, 0.1991, 0.3379), (0.3114, 0.07107, 0.3379), (0.3114, -0.07107, 0.3379), (0.2497, -0.1991, 0.3379), (0.1386, -0.2878, 0.3379), (1.756e-09, -0.3194, 0.3379), (-0.1386, -0.2878, 0.3379), (-0.2497, -0.1991, 0.3379), (-0.3114, -0.07107, 0.3379), (-0.3114, 0.07107, 0.3379), (-0.2497, 0.1991, 0.3379), (-0.1386, 0.2878, 0.3379), (0.2807, 0.5829, 0.3379), (-3.078e-08, 0.6469, 0.3379), (0.5058, 0.4034, 0.3379), (0.6307, 0.144, 0.3379), (0.6307, -0.144, 0.3379), (0.5058, -0.4034, 0.3379), (0.2807, -0.5829, 0.3379), (-3.078e-08, -0.6469, 0.3379), (-0.2807, -0.5829, 0.3379), (-0.5058, -0.4034, 0.3379), (-0.6307, -0.144, 0.3379), (-0.6307, 0.144, 0.3379), (-0.5058, 0.4034, 0.3379), (-0.2807, 0.5829, 0.3379), (0.1386, 0.2878, 0.6293), (-4.978e-08, 0.3194, 0.6293), (0.2497, 0.1991, 0.6293), (0.3114, 0.07107, 0.6293), (0.3114, -0.07107, 0.6293), (0.2497, -0.1991, 0.6293), (0.1386, -0.2878, 0.6293), (1.53e-08, -0.3194, 0.6293), (-0.1386, -0.2878, 0.6293), (-0.2497, -0.1991, 0.6293), (-0.3114, -0.07107, 0.6293), (-0.3114, 0.07107, 0.6293), (-0.2497, 0.1991, 0.6293), (-0.1386, 0.2878, 0.6293), (0.5058, 0.4034, 0.1573), (0.2807, 0.5829, 0.1573), (0.6307, -0.144, 0.1573), (0.6307, 0.144, 0.1573), (0.2807, -0.5829, 0.1573), (0.5058, -0.4034, 0.1573), (-0.2807, -0.5829, 0.1573), (-3.918e-08, -0.6469, 0.1573), (-0.6307, -0.144, 0.1573), (-0.5058, -0.4034, 0.1573), (-0.5058, 0.4034, 0.1573), (-0.6307, 0.144, 0.1573), (-3.918e-08, 0.6469, 0.1573), (-0.2807, 0.5829, 0.1573), (0.2497, 0.1991, 0.1573), (0.1386, 0.2878, 0.1573), (0.3114, -0.07107, 0.1573), (0.3114, 0.07107, 0.1573), (0.1386, -0.2878, 0.1573), (0.2497, -0.1991, 0.1573), (-0.1386, -0.2878, 0.1573), (-6.642e-09, -0.3194, 0.1573), (-0.3114, -0.07107, 0.1573), (-0.2497, -0.1991, 0.1573), (-0.2497, 0.1991, 0.1573), (-0.3114, 0.07107, 0.1573), (-7.172e-08, 0.3194, 0.1573), (-0.1386, 0.2878, 0.1573)], [], [(0, 29, 28, 2), (2, 28, 30, 4), (4, 30, 31, 6), (6, 31, 32, 8), (8, 32, 33, 10), (10, 33, 34, 12), (12, 34, 35, 14), (14, 35, 36, 16), (16, 36, 37, 18), (18, 37, 38, 20), (20, 38, 39, 22), (22, 39, 40, 24), (23, 21, 66, 67), (24, 40, 41, 26), (26, 41, 29, 0), (0, 2, 4, 6, 8, 10, 12, 14, 16, 18, 20, 22, 24, 26), (1, 3, 28, 29), (3, 5, 30, 28), (5, 7, 31, 30), (7, 9, 32, 31), (9, 11, 33, 32), (11, 13, 34, 33), (13, 15, 35, 34), (15, 17, 36, 35), (17, 19, 37, 36), (19, 21, 38, 37), (21, 23, 39, 38), (23, 25, 40, 39), (25, 27, 41, 40), (27, 1, 29, 41), (45, 44, 72, 73), (9, 7, 59, 60), (25, 23, 67, 68), (11, 9, 60, 61), (27, 25, 68, 69), (13, 11, 61, 62), (1, 27, 69, 57), (15, 13, 62, 63), (17, 15, 63, 64), (3, 1, 57, 56), (19, 17, 64, 65), (5, 3, 56, 58), (21, 19, 65, 66), (7, 5, 58, 59), (43, 42, 56, 57), (45, 46, 100, 101), (44, 45, 59, 58), (44, 58, 84, 98), (46, 47, 61, 60), (60, 59, 87, 86), (48, 49, 63, 62), (56, 42, 99, 85), (50, 51, 65, 64), (42, 44, 98, 99), (52, 53, 67, 66), (43, 57, 96, 110), (54, 55, 69, 68), (69, 55, 111, 97), (70, 71, 83, 82, 81, 80, 79, 78, 77, 76, 75, 74, 73, 72), (53, 52, 80, 81), (46, 45, 73, 74), (54, 53, 81, 82), (47, 46, 74, 75), (55, 54, 82, 83), (48, 47, 75, 76), (43, 55, 83, 71), (49, 48, 76, 77), (50, 49, 77, 78), (42, 43, 71, 70), (51, 50, 78, 79), (44, 42, 70, 72), (52, 51, 79, 80), (99, 98, 84, 85), (101, 100, 86, 87), (103, 102, 88, 89), (105, 104, 90, 91), (107, 106, 92, 93), (109, 108, 94, 95), (111, 110, 96, 97), (59, 45, 101, 87), (62, 61, 89, 88), (46, 60, 86, 100), (47, 48, 102, 103), (61, 47, 103, 89), (64, 63, 91, 90), (48, 62, 88, 102), (49, 50, 104, 105), (63, 49, 105, 91), (66, 65, 93, 92), (50, 64, 90, 104), (51, 52, 106, 107), (65, 51, 107, 93), (68, 67, 95, 94), (52, 66, 92, 106), (53, 54, 108, 109), (67, 53, 109, 95), (57, 69, 97, 96), (54, 68, 94, 108), (55, 43, 110, 111), (58, 56, 85, 84)])
_uv = me_cylinder_004.uv_layers.new(name='UVMap')
_uv.uv.foreach_set('vector', [1.0, 0.5, 1.0, 1.0, 0.9286, 1.0, 0.9286, 0.5, 0.9286, 0.5, 0.9286, 1.0, 0.8571, 1.0, 0.8571, 0.5, 0.8571, 0.5, 0.8571, 1.0, 0.7857, 1.0, 0.7857, 0.5, 0.7857, 0.5, 0.7857, 1.0, 0.7143, 1.0, 0.7143, 0.5, 0.7143, 0.5, 0.7143, 1.0, 0.6429, 1.0, 0.6429, 0.5, 0.6429, 0.5, 0.6429, 1.0, 0.5714, 1.0, 0.5714, 0.5, 0.5714, 0.5, 0.5714, 1.0, 0.5, 1.0, 0.5, 0.5, 0.5, 0.5, 0.5, 1.0, 0.4286, 1.0, 0.4286, 0.5, 0.4286, 0.5, 0.4286, 1.0, 0.3571, 1.0, 0.3571, 0.5, 0.3571, 0.5, 0.3571, 1.0, 0.2857, 1.0, 0.2857, 0.5, 0.2857, 0.5, 0.2857, 1.0, 0.2143, 1.0, 0.2143, 0.5, 0.2143, 0.5, 0.2143, 1.0, 0.1429, 1.0, 0.1429, 0.5, 0.09863, 0.2845, 0.09863, 0.2155, 0.09863, 0.2155, 0.09863, 0.2845, 0.1429, 0.5, 0.1429, 1.0, 0.07143, 1.0, 0.07143, 0.5, 0.07143, 0.5, 0.07143, 1.0, -1.341e-07, 1.0, -1.341e-07, 0.5, 0.75, 0.49, 0.8541, 0.4662, 0.9376, 0.3996, 0.984, 0.3034, 0.984, 0.1966, 0.9376, 0.1004, 0.8541, 0.03377, 0.75, 0.01, 0.6459, 0.03377, 0.5624, 0.1004, 0.516, 0.1966, 0.516, 0.3034, 0.5624, 0.3996, 0.6459, 0.4662, 0.25, 0.4053, 0.3174, 0.3899, 0.3541, 0.4662, 0.25, 0.49, 0.3174, 0.3899, 0.3714, 0.3468, 0.4376, 0.3996, 0.3541, 0.4662, 0.3714, 0.3468, 0.4014, 0.2845, 0.484, 0.3034, 0.4376, 0.3996, 0.4014, 0.2845, 0.4014, 0.2155, 0.484, 0.1966, 0.484, 0.3034, 0.4014, 0.2155, 0.3714, 0.1532, 0.4376, 0.1004, 0.484, 0.1966, 0.3714, 0.1532, 0.3174, 0.1101, 0.3541, 0.03377, 0.4376, 0.1004, 0.3174, 0.1101, 0.25, 0.09474, 0.25, 0.01, 0.3541, 0.03377, 0.25, 0.09474, 0.1826, 0.1101, 0.1459, 0.03377, 0.25, 0.01, 0.1826, 0.1101, 0.1286, 0.1532, 0.06236, 0.1004, 0.1459, 0.03377, 0.1286, 0.1532, 0.09863, 0.2155, 0.01602, 0.1966, 0.06236, 0.1004, 0.09863, 0.2155, 0.09863, 0.2845, 0.01602, 0.3034, 0.01602, 0.1966, 0.09863, 0.2845, 0.1286, 0.3468, 0.06236, 0.3996, 0.01602, 0.3034, 0.1286, 0.3468, 0.1826, 0.3899, 0.1459, 0.4662, 0.06236, 0.3996, 0.1826, 0.3899, 0.25, 0.4053, 0.25, 0.49, 0.1459, 0.4662, 0.3247, 0.2671, 0.3099, 0.2978, 0.3099, 0.2978, 0.3247, 0.2671, 0.4014, 0.2155, 0.4014, 0.2845, 0.4014, 0.2845, 0.4014, 0.2155, 0.1286, 0.3468, 0.09863, 0.2845, 0.09863, 0.2845, 0.1286, 0.3468, 0.3714, 0.1532, 0.4014, 0.2155, 0.4014, 0.2155, 0.3714, 0.1532, 0.1826, 0.3899, 0.1286, 0.3468, 0.1286, 0.3468, 0.1826, 0.3899, 0.3174, 0.1101, 0.3714, 0.1532, 0.3714, 0.1532, 0.3174, 0.1101, 0.25, 0.4053, 0.1826, 0.3899, 0.1826, 0.3899, 0.25, 0.4053, 0.25, 0.09474, 0.3174, 0.1101, 0.3174, 0.1101, 0.25, 0.09474, 0.1826, 0.1101, 0.25, 0.09474, 0.25, 0.09474, 0.1826, 0.1101, 0.3174, 0.3899, 0.25, 0.4053, 0.25, 0.4053, 0.3174, 0.3899, 0.1286, 0.1532, 0.1826, 0.1101, 0.1826, 0.1101, 0.1286, 0.1532, 0.3714, 0.3468, 0.3174, 0.3899, 0.3174, 0.3899, 0.3714, 0.3468, 0.09863, 0.2155, 0.1286, 0.1532, 0.1286, 0.1532, 0.09863, 0.2155, 0.4014, 0.2845, 0.3714, 0.3468, 0.3714, 0.3468, 0.4014, 0.2845, 0.25, 0.3267, 0.2833, 0.3191, 0.3174, 0.3899, 0.25, 0.4053, 0.3247, 0.2671, 0.3247, 0.2329, 0.3247, 0.2329, 0.3247, 0.2671, 0.3099, 0.2978, 0.3247, 0.2671, 0.4014, 0.2845, 0.3714, 0.3468, 0.3099, 0.2978, 0.3714, 0.3468, 0.3714, 0.3468, 0.3099, 0.2978, 0.3247, 0.2329, 0.3099, 0.2022, 0.3714, 0.1532, 0.4014, 0.2155, 0.4014, 0.2155, 0.4014, 0.2845, 0.4014, 0.2845, 0.4014, 0.2155, 0.2833, 0.1809, 0.25, 0.1733, 0.25, 0.09474, 0.3174, 0.1101, 0.3174, 0.3899, 0.2833, 0.3191, 0.2833, 0.3191, 0.3174, 0.3899, 0.2167, 0.1809, 0.1901, 0.2022, 0.1286, 0.1532, 0.1826, 0.1101, 0.2833, 0.3191, 0.3099, 0.2978, 0.3099, 0.2978, 0.2833, 0.3191, 0.1753, 0.2329, 0.1753, 0.2671, 0.09863, 0.2845, 0.09863, 0.2155, 0.25, 0.3267, 0.25, 0.4053, 0.25, 0.4053, 0.25, 0.3267, 0.1901, 0.2978, 0.2167, 0.3191, 0.1826, 0.3899, 0.1286, 0.3468, 0.1826, 0.3899, 0.2167, 0.3191, 0.2167, 0.3191, 0.1826, 0.3899, 0.2833, 0.3191, 0.25, 0.3267, 0.2167, 0.3191, 0.1901, 0.2978, 0.1753, 0.2671, 0.1753, 0.2329, 0.1901, 0.2022, 0.2167, 0.1809, 0.25, 0.1733, 0.2833, 0.1809, 0.3099, 0.2022, 0.3247, 0.2329, 0.3247, 0.2671, 0.3099, 0.2978, 0.1753, 0.2671, 0.1753, 0.2329, 0.1753, 0.2329, 0.1753, 0.2671, 0.3247, 0.2329, 0.3247, 0.2671, 0.3247, 0.2671, 0.3247, 0.2329, 0.1901, 0.2978, 0.1753, 0.2671, 0.1753, 0.2671, 0.1901, 0.2978, 0.3099, 0.2022, 0.3247, 0.2329, 0.3247, 0.2329, 0.3099, 0.2022, 0.2167, 0.3191, 0.1901, 0.2978, 0.1901, 0.2978, 0.2167, 0.3191, 0.2833, 0.1809, 0.3099, 0.2022, 0.3099, 0.2022, 0.2833, 0.1809, 0.25, 0.3267, 0.2167, 0.3191, 0.2167, 0.3191, 0.25, 0.3267, 0.25, 0.1733, 0.2833, 0.1809, 0.2833, 0.1809, 0.25, 0.1733, 0.2167, 0.1809, 0.25, 0.1733, 0.25, 0.1733, 0.2167, 0.1809, 0.2833, 0.3191, 0.25, 0.3267, 0.25, 0.3267, 0.2833, 0.3191, 0.1901, 0.2022, 0.2167, 0.1809, 0.2167, 0.1809, 0.1901, 0.2022, 0.3099, 0.2978, 0.2833, 0.3191, 0.2833, 0.3191, 0.3099, 0.2978, 0.1753, 0.2329, 0.1901, 0.2022, 0.1901, 0.2022, 0.1753, 0.2329, 0.2833, 0.3191, 0.3099, 0.2978, 0.3714, 0.3468, 0.3174, 0.3899, 0.3247, 0.2671, 0.3247, 0.2329, 0.4014, 0.2155, 0.4014, 0.2845, 0.3099, 0.2022, 0.2833, 0.1809, 0.3174, 0.1101, 0.3714, 0.1532, 0.25, 0.1733, 0.2167, 0.1809, 0.1826, 0.1101, 0.25, 0.09474, 0.1901, 0.2022, 0.1753, 0.2329, 0.09863, 0.2155, 0.1286, 0.1532, 0.1753, 0.2671, 0.1901, 0.2978, 0.1286, 0.3468, 0.09863, 0.2845, 0.2167, 0.3191, 0.25, 0.3267, 0.25, 0.4053, 0.1826, 0.3899, 0.4014, 0.2845, 0.3247, 0.2671, 0.3247, 0.2671, 0.4014, 0.2845, 0.3174, 0.1101, 0.3714, 0.1532, 0.3714, 0.1532, 0.3174, 0.1101, 0.3247, 0.2329, 0.4014, 0.2155, 0.4014, 0.2155, 0.3247, 0.2329, 0.3099, 0.2022, 0.2833, 0.1809, 0.2833, 0.1809, 0.3099, 0.2022, 0.3714, 0.1532, 0.3099, 0.2022, 0.3099, 0.2022, 0.3714, 0.1532, 0.1826, 0.1101, 0.25, 0.09474, 0.25, 0.09474, 0.1826, 0.1101, 0.2833, 0.1809, 0.3174, 0.1101, 0.3174, 0.1101, 0.2833, 0.1809, 0.25, 0.1733, 0.2167, 0.1809, 0.2167, 0.1809, 0.25, 0.1733, 0.25, 0.09474, 0.25, 0.1733, 0.25, 0.1733, 0.25, 0.09474, 0.09863, 0.2155, 0.1286, 0.1532, 0.1286, 0.1532, 0.09863, 0.2155, 0.2167, 0.1809, 0.1826, 0.1101, 0.1826, 0.1101, 0.2167, 0.1809, 0.1901, 0.2022, 0.1753, 0.2329, 0.1753, 0.2329, 0.1901, 0.2022, 0.1286, 0.1532, 0.1901, 0.2022, 0.1901, 0.2022, 0.1286, 0.1532, 0.1286, 0.3468, 0.09863, 0.2845, 0.09863, 0.2845, 0.1286, 0.3468, 0.1753, 0.2329, 0.09863, 0.2155, 0.09863, 0.2155, 0.1753, 0.2329, 0.1753, 0.2671, 0.1901, 0.2978, 0.1901, 0.2978, 0.1753, 0.2671, 0.09863, 0.2845, 0.1753, 0.2671, 0.1753, 0.2671, 0.09863, 0.2845, 0.25, 0.4053, 0.1826, 0.3899, 0.1826, 0.3899, 0.25, 0.4053, 0.1901, 0.2978, 0.1286, 0.3468, 0.1286, 0.3468, 0.1901, 0.2978, 0.2167, 0.3191, 0.25, 0.3267, 0.25, 0.3267, 0.2167, 0.3191, 0.3714, 0.3468, 0.3174, 0.3899, 0.3174, 0.3899, 0.3714, 0.3468])
me_cylinder_004.update()
me_cube_001 = bpy.data.meshes.new('Cube.001')
me_cube_001.from_pydata([(-1.0, -1.0, -1.0), (-1.0, -1.0, 1.0), (-1.0, 1.0, -1.0), (-1.0, 1.0, 1.0), (1.0, -1.0, -1.0), (1.0, -1.0, 1.0), (1.0, 1.0, -1.0), (1.0, 1.0, 1.0), (0.2455, 1.0, -1.0), (0.2455, 1.0, 1.0), (0.2455, -1.0, -1.0), (0.2455, -1.0, 1.0)], [], [(0, 1, 3, 2), (8, 9, 7, 6), (6, 7, 5, 4), (10, 11, 1, 0), (8, 6, 4, 10), (9, 3, 1, 11), (7, 9, 11, 5), (2, 8, 10, 0), (4, 5, 11, 10), (2, 3, 9, 8)])
_uv = me_cube_001.uv_layers.new(name='UVMap')
_uv.uv.foreach_set('vector', [0.375, 0.0, 0.625, 0.0, 0.625, 0.25, 0.375, 0.25, 0.375, 0.4057, 0.625, 0.4057, 0.625, 0.5, 0.375, 0.5, 0.375, 0.5, 0.625, 0.5, 0.625, 0.75, 0.375, 0.75, 0.375, 0.8443, 0.625, 0.8443, 0.625, 1.0, 0.375, 1.0, 0.2807, 0.5, 0.375, 0.5, 0.375, 0.75, 0.2807, 0.75, 0.7193, 0.5, 0.875, 0.5, 0.875, 0.75, 0.7193, 0.75, 0.625, 0.5, 0.7193, 0.5, 0.7193, 0.75, 0.625, 0.75, 0.125, 0.5, 0.2807, 0.5, 0.2807, 0.75, 0.125, 0.75, 0.375, 0.75, 0.625, 0.75, 0.625, 0.8443, 0.375, 0.8443, 0.375, 0.25, 0.625, 0.25, 0.625, 0.4057, 0.375, 0.4057])
me_cube_001.update()
me_cube_003 = bpy.data.meshes.new('Cube.003')
me_cube_003.from_pydata([(-1.0, -1.0, -1.0), (-1.0, -1.0, 1.0), (-1.0, 1.0, -1.0), (-1.0, 1.0, 1.0), (1.0, -1.0, -1.0), (1.0, -1.0, 1.0), (1.0, 1.0, -1.0), (1.0, 1.0, 1.0), (0.3674, 1.0, -1.0), (0.3674, 1.0, 1.0), (0.3674, -1.0, -1.0), (0.3674, -1.0, 1.0), (-1.307, 0.4903, -2.002), (-1.307, -0.4903, -2.002), (-1.307, -0.4903, -1.022), (-1.307, 0.4903, -1.022)], [], [(1, 3, 15, 14), (8, 9, 7, 6), (6, 7, 5, 4), (10, 11, 1, 0), (8, 6, 4, 10), (9, 3, 1, 11), (7, 9, 11, 5), (2, 8, 10, 0), (4, 5, 11, 10), (2, 3, 9, 8), (13, 14, 15, 12), (2, 0, 13, 12), (3, 2, 12, 15), (0, 1, 14, 13)])
_uv = me_cube_003.uv_layers.new(name='UVMap')
_uv.uv.foreach_set('vector', [0.875, 0.75, 0.875, 0.5, 0.875, 0.5, 0.875, 0.75, 0.375, 0.4209, 0.625, 0.4209, 0.625, 0.5, 0.375, 0.5, 0.375, 0.5, 0.625, 0.5, 0.625, 0.75, 0.375, 0.75, 0.375, 0.8291, 0.625, 0.8291, 0.625, 1.0, 0.375, 1.0, 0.2959, 0.5, 0.375, 0.5, 0.375, 0.75, 0.2959, 0.75, 0.7041, 0.5, 0.875, 0.5, 0.875, 0.75, 0.7041, 0.75, 0.625, 0.5, 0.7041, 0.5, 0.7041, 0.75, 0.625, 0.75, 0.125, 0.5, 0.2959, 0.5, 0.2959, 0.75, 0.125, 0.75, 0.375, 0.75, 0.625, 0.75, 0.625, 0.8291, 0.375, 0.8291, 0.375, 0.25, 0.625, 0.25, 0.625, 0.4209, 0.375, 0.4209, 0.375, 0.0, 0.625, 0.0, 0.625, 0.25, 0.375, 0.25, 0.125, 0.5, 0.125, 0.75, 0.125, 0.75, 0.125, 0.5, 0.625, 0.25, 0.375, 0.25, 0.375, 0.25, 0.625, 0.25, 0.375, 1.0, 0.625, 1.0, 0.625, 1.0, 0.375, 1.0])
me_cube_003.update()
me_cube_004 = bpy.data.meshes.new('Cube.004')
me_cube_004.from_pydata([(-1.0, -1.0, -1.0), (-1.0, -1.0, 1.0), (-1.0, 1.0, -1.0), (-1.0, 1.0, 1.0), (1.0, -1.0, -1.0), (1.0, -1.0, 1.0), (1.0, 1.0, -1.0), (1.0, 1.0, 1.0), (0.3674, 1.0, -1.0), (0.3674, 1.0, 1.0), (0.3674, -1.0, -1.0), (0.3674, -1.0, 1.0), (-1.307, 0.4903, -2.002), (-1.307, -0.4903, -2.002), (-1.307, -0.4903, -1.022), (-1.307, 0.4903, -1.022)], [], [(1, 3, 15, 14), (8, 9, 7, 6), (6, 7, 5, 4), (10, 11, 1, 0), (8, 6, 4, 10), (9, 3, 1, 11), (7, 9, 11, 5), (2, 8, 10, 0), (4, 5, 11, 10), (2, 3, 9, 8), (13, 14, 15, 12), (2, 0, 13, 12), (3, 2, 12, 15), (0, 1, 14, 13)])
_uv = me_cube_004.uv_layers.new(name='UVMap')
_uv.uv.foreach_set('vector', [0.875, 0.75, 0.875, 0.5, 0.875, 0.5, 0.875, 0.75, 0.375, 0.4209, 0.625, 0.4209, 0.625, 0.5, 0.375, 0.5, 0.375, 0.5, 0.625, 0.5, 0.625, 0.75, 0.375, 0.75, 0.375, 0.8291, 0.625, 0.8291, 0.625, 1.0, 0.375, 1.0, 0.2959, 0.5, 0.375, 0.5, 0.375, 0.75, 0.2959, 0.75, 0.7041, 0.5, 0.875, 0.5, 0.875, 0.75, 0.7041, 0.75, 0.625, 0.5, 0.7041, 0.5, 0.7041, 0.75, 0.625, 0.75, 0.125, 0.5, 0.2959, 0.5, 0.2959, 0.75, 0.125, 0.75, 0.375, 0.75, 0.625, 0.75, 0.625, 0.8291, 0.375, 0.8291, 0.375, 0.25, 0.625, 0.25, 0.625, 0.4209, 0.375, 0.4209, 0.375, 0.0, 0.625, 0.0, 0.625, 0.25, 0.375, 0.25, 0.125, 0.5, 0.125, 0.75, 0.125, 0.75, 0.125, 0.5, 0.625, 0.25, 0.375, 0.25, 0.375, 0.25, 0.625, 0.25, 0.375, 1.0, 0.625, 1.0, 0.625, 1.0, 0.375, 1.0])
me_cube_004.update()
me_icosphere = bpy.data.meshes.new('Icosphere')
me_icosphere.from_pydata([(0.0, 0.0, -1.0), (0.7236, -0.5257, -0.4472), (-0.2764, -0.8506, -0.4472), (-0.8944, 0.0, -0.4472), (-0.2764, 0.8506, -0.4472), (0.7236, 0.5257, -0.4472), (0.2764, -0.8506, 0.4472), (-0.7236, -0.5257, 0.4472), (-0.7236, 0.5257, 0.4472), (0.2764, 0.8506, 0.4472), (0.8944, 0.0, 0.4472), (0.0, 0.0, 1.0)], [], [(0, 1, 2), (1, 0, 5), (0, 2, 3), (0, 3, 4), (0, 4, 5), (1, 5, 10), (2, 1, 6), (3, 2, 7), (4, 3, 8), (5, 4, 9), (1, 10, 6), (2, 6, 7), (3, 7, 8), (4, 8, 9), (5, 9, 10), (6, 10, 11), (7, 6, 11), (8, 7, 11), (9, 8, 11), (10, 9, 11)])
_uv = me_icosphere.uv_layers.new(name='UVMap')
_uv.uv.foreach_set('vector', [0.1818, 0.0, 0.2727, 0.1575, 0.09091, 0.1575, 0.2727, 0.1575, 0.3636, 0.0, 0.4545, 0.1575, 0.9091, 0.0, 1.0, 0.1575, 0.8182, 0.1575, 0.7273, 0.0, 0.8182, 0.1575, 0.6364, 0.1575, 0.5455, 0.0, 0.6364, 0.1575, 0.4545, 0.1575, 0.2727, 0.1575, 0.4545, 0.1575, 0.3636, 0.3149, 0.09091, 0.1575, 0.2727, 0.1575, 0.1818, 0.3149, 0.8182, 0.1575, 1.0, 0.1575, 0.9091, 0.3149, 0.6364, 0.1575, 0.8182, 0.1575, 0.7273, 0.3149, 0.4545, 0.1575, 0.6364, 0.1575, 0.5455, 0.3149, 0.2727, 0.1575, 0.3636, 0.3149, 0.1818, 0.3149, 0.09091, 0.1575, 0.1818, 0.3149, 0.0, 0.3149, 0.8182, 0.1575, 0.9091, 0.3149, 0.7273, 0.3149, 0.6364, 0.1575, 0.7273, 0.3149, 0.5455, 0.3149, 0.4545, 0.1575, 0.5455, 0.3149, 0.3636, 0.3149, 0.1818, 0.3149, 0.3636, 0.3149, 0.2727, 0.4724, 0.0, 0.3149, 0.1818, 0.3149, 0.09091, 0.4724, 0.7273, 0.3149, 0.9091, 0.3149, 0.8182, 0.4724, 0.5455, 0.3149, 0.7273, 0.3149, 0.6364, 0.4724, 0.3636, 0.3149, 0.5455, 0.3149, 0.4545, 0.4724])
me_icosphere.update()
me_plane_001 = bpy.data.meshes.new('Plane.001')
me_plane_001.from_pydata([(-1.0, -1.0, 0.0), (1.0, -1.0, 0.0), (-1.0, 1.0, 0.0), (1.0, 1.0, 0.0)], [], [(0, 1, 3, 2)])
_uv = me_plane_001.uv_layers.new(name='UVMap')
_uv.uv.foreach_set('vector', [0.0, 0.0, 1.0, 0.0, 1.0, 1.0, 0.0, 1.0])
me_plane_001.update()

# ---- objects
ob_cube = bpy.data.objects.new('Cube', me_cube)
ob_light = bpy.data.objects.new('Light', light_light)
ob_camera = bpy.data.objects.new('Camera', cam_camera)
ob_cylinder = bpy.data.objects.new('Cylinder', me_cylinder)
ob_cylinder_001 = bpy.data.objects.new('Cylinder.001', me_cylinder_002)
ob_cylinder_002 = bpy.data.objects.new('Cylinder.002', me_cylinder_003)
ob_cylinder_003 = bpy.data.objects.new('Cylinder.003', me_cylinder_004)
ob_cube_001 = bpy.data.objects.new('Cube.001', me_cube_001)
ob_cube_002 = bpy.data.objects.new('Cube.002', me_cube_003)
ob_cube_003 = bpy.data.objects.new('Cube.003', me_cube_004)
ob_dhulo = bpy.data.objects.new('dhulo', me_icosphere)
ob_plane_002 = bpy.data.objects.new('Plane.002', me_plane_001)
ob_plane_003 = bpy.data.objects.new('Plane.003', me_plane_001)
ob_plane_001 = bpy.data.objects.new('Plane.001', me_plane_001)
ob_plane_004 = bpy.data.objects.new('Plane.004', me_plane_001)

# ---- transforms, parenting, visibility, modifiers, constraints
ob_cube.location = (0.282, 0.9408, 3.147)
ob_cube.rotation_euler = (-0.0003809, 0.0, 0.0)
ob_cube.lock_rotations_4d = False
ob_cube.empty_display_type = 'ARROWS'
ob_cube.lineart.crease_threshold = 0.0
_m = ob_cube.modifiers.new('BTool_Cylinder', 'BOOLEAN')
_m.object = ob_cylinder
_m = ob_cube.modifiers.new('BTool_Cylinder.002', 'BOOLEAN')
_m.object = ob_cylinder_002
ob_light.location = (4.076, 1.005, 5.904)
ob_light.rotation_euler = (0.6503, 0.05522, 1.866)
ob_light.lock_rotations_4d = False
ob_light.empty_display_type = 'ARROWS'
ob_light.color = (0.0, 0.0, 0.0, 0.0)
ob_light.lineart.crease_threshold = 0.0
ob_camera.location = (7.359, -6.926, 4.958)
ob_camera.rotation_euler = (1.109, 0.0, 0.8149)
ob_camera.lock_rotations_4d = False
ob_camera.empty_display_type = 'ARROWS'
ob_camera.color = (0.0, 0.0, 0.0, 0.0)
ob_camera.display_type = 'WIRE'
ob_camera.lineart.crease_threshold = 0.0
ob_cylinder.parent = ob_cube
ob_cylinder.matrix_parent_inverse = Matrix(((1.0, -0.0, 0.0, -0.233), (-0.0, 1.0, -0.0, -0.9408), (0.0, -0.0, 1.0, -1.244), (-0.0, 0.0, -0.0, 1.0)))
ob_cylinder.location = (2.204, -2.862, -0.7772)
ob_cylinder.rotation_euler = (-0.0, 1.571, 0.0)
ob_cylinder.scale = (1.066, 1.066, 1.066)
ob_cylinder.hide_render = True
ob_cylinder.visible_camera = False
ob_cylinder.visible_diffuse = False
ob_cylinder.visible_glossy = False
ob_cylinder.visible_transmission = False
ob_cylinder.visible_volume_scatter = False
ob_cylinder.display_type = 'BOUNDS'
_m = ob_cylinder.modifiers.new('Mirror', 'MIRROR')
_m.mirror_object = ob_cube
ob_cylinder_001.parent = ob_cube
ob_cylinder_001.matrix_parent_inverse = Matrix(((1.0, -0.0, 0.0, -0.233), (-0.0, 1.0, -0.0, -0.9408), (0.0, -0.0, 1.0, -1.244), (-0.0, 0.0, -0.0, 1.0)))
ob_cylinder_001.location = (1.773, -2.862, -0.7772)
ob_cylinder_001.rotation_euler = (-0.0, 1.571, 0.0)
ob_cylinder_001.scale = (0.9602, 0.9602, 0.5914)
_m = ob_cylinder_001.modifiers.new('Mirror', 'MIRROR')
_m.mirror_object = ob_cube
_m = ob_cylinder_001.modifiers.new('Mirror.001', 'MIRROR')
ob_cylinder_002.parent = ob_cube
ob_cylinder_002.matrix_parent_inverse = Matrix(((1.0, -0.0, 0.0, -0.233), (-0.0, 1.0, -0.0, -0.9408), (0.0, -0.0, 1.0, -1.244), (-0.0, 0.0, -0.0, 1.0)))
ob_cylinder_002.location = (2.204, 5.331, -0.7772)
ob_cylinder_002.rotation_euler = (-0.0, 1.571, 0.0)
ob_cylinder_002.scale = (1.066, 1.066, 1.066)
ob_cylinder_002.hide_render = True
ob_cylinder_002.visible_camera = False
ob_cylinder_002.visible_diffuse = False
ob_cylinder_002.visible_glossy = False
ob_cylinder_002.visible_transmission = False
ob_cylinder_002.visible_volume_scatter = False
ob_cylinder_002.display_type = 'BOUNDS'
_m = ob_cylinder_002.modifiers.new('Mirror', 'MIRROR')
_m.mirror_object = ob_cube
ob_cylinder_003.parent = ob_cube
ob_cylinder_003.matrix_parent_inverse = Matrix(((1.0, -0.0, 0.0, -0.233), (-0.0, 1.0, -0.0, -0.9408), (0.0, -0.0, 1.0, -1.244), (-0.0, 0.0, -0.0, 1.0)))
ob_cylinder_003.location = (1.773, 5.331, -0.7772)
ob_cylinder_003.rotation_euler = (-0.0, 1.571, 0.0)
ob_cylinder_003.scale = (0.9602, 0.9602, 0.5914)
_m = ob_cylinder_003.modifiers.new('Mirror', 'MIRROR')
_m.mirror_object = ob_cube
_m = ob_cylinder_003.modifiers.new('Mirror.001', 'MIRROR')
ob_cube_001.parent = ob_cube
ob_cube_001.matrix_parent_inverse = Matrix(((1.0, -0.0, 0.0, -0.233), (-0.0, 1.0, -0.0, -0.9408), (0.0, -0.0, 1.0, -1.244), (-0.0, 0.0, -0.0, 1.0)))
ob_cube_001.location = (1.584, -5.034, 0.5763)
ob_cube_001.scale = (0.3953, 0.1301, 0.1301)
_m = ob_cube_001.modifiers.new('Mirror', 'MIRROR')
_m.mirror_object = ob_cube
ob_cube_002.parent = ob_cube
ob_cube_002.matrix_parent_inverse = Matrix(((1.0, -0.0, 0.0, -0.233), (-0.0, 1.0, -0.0, -0.9408), (0.0, -0.0, 1.0, -1.244), (-0.0, 0.0, -0.0, 1.0)))
ob_cube_002.location = (2.575, -0.9896, 1.183)
ob_cube_002.scale = (0.322, 0.1078, 0.1346)
ob_cube_003.parent = ob_cube
ob_cube_003.matrix_parent_inverse = Matrix(((1.0, -0.0, 0.0, -0.233), (-0.0, 1.0, -0.0, -0.9408), (0.0, -0.0, 1.0, -1.244), (-0.0, 0.0, -0.0, 1.0)))
ob_cube_003.location = (-2.554, -0.9896, 1.168)
ob_cube_003.rotation_euler = (0.02948, -0.002933, 3.106)
ob_cube_003.scale = (0.322, 0.1078, 0.1346)
ob_dhulo.location = (1.198, -0.6041, -2.326)
ob_dhulo.scale = (0.4956, 0.4956, 0.4956)
ob_plane_002.location = (-1.293, -3.231, -0.03852)
ob_plane_002.scale = (0.2196, 0.2196, 0.2196)
_m = ob_plane_002.modifiers.new('ParticleSystem', 'PARTICLE_SYSTEM')
_m = ob_plane_002.modifiers.new('ParticleSystem.001', 'PARTICLE_SYSTEM')
ob_plane_003.location = (-1.293, 5.914, -0.03852)
ob_plane_003.scale = (0.2196, 0.2196, 0.2196)
_m = ob_plane_003.modifiers.new('ParticleSystem', 'PARTICLE_SYSTEM')
_m = ob_plane_003.modifiers.new('ParticleSystem.001', 'PARTICLE_SYSTEM')
ob_plane_001.location = (1.777, -3.231, -0.03852)
ob_plane_001.scale = (0.2196, 0.2196, 0.2196)
_m = ob_plane_001.modifiers.new('ParticleSystem', 'PARTICLE_SYSTEM')
_m = ob_plane_001.modifiers.new('ParticleSystem.001', 'PARTICLE_SYSTEM')
ob_plane_004.location = (1.777, 5.914, -0.03852)
ob_plane_004.scale = (0.2196, 0.2196, 0.2196)
_m = ob_plane_004.modifiers.new('ParticleSystem', 'PARTICLE_SYSTEM')
_m = ob_plane_004.modifiers.new('ParticleSystem.001', 'PARTICLE_SYSTEM')

# ---- collection membership
col_collection.objects.link(ob_cube)
col_collection.objects.link(ob_light)
col_collection.objects.link(ob_camera)
col_collection.objects.link(ob_cylinder)
col_collection.objects.link(ob_cylinder_001)
col_collection.objects.link(ob_cylinder_002)
col_collection.objects.link(ob_cylinder_003)
col_collection.objects.link(ob_cube_001)
col_collection.objects.link(ob_cube_002)
col_collection.objects.link(ob_cube_003)
col_collection.objects.link(ob_dhulo)
col_collection.objects.link(ob_plane_002)
col_collection.objects.link(ob_plane_003)
col_collection.objects.link(ob_plane_001)
col_collection.objects.link(ob_plane_004)

# ---- scene / render settings (as saved in the file)
scene.camera = ob_camera
scene.frame_start = 1; scene.frame_end = 120; scene.frame_set(116)
scene.render.engine = 'BLENDER_EEVEE_NEXT'
scene.cycles.sampling_pattern = 'TABULATED_SOBOL'
scene.cycles.use_light_tree = False
scene.view_settings.view_transform = 'Filmic'
bpy.context.view_layer.update()
